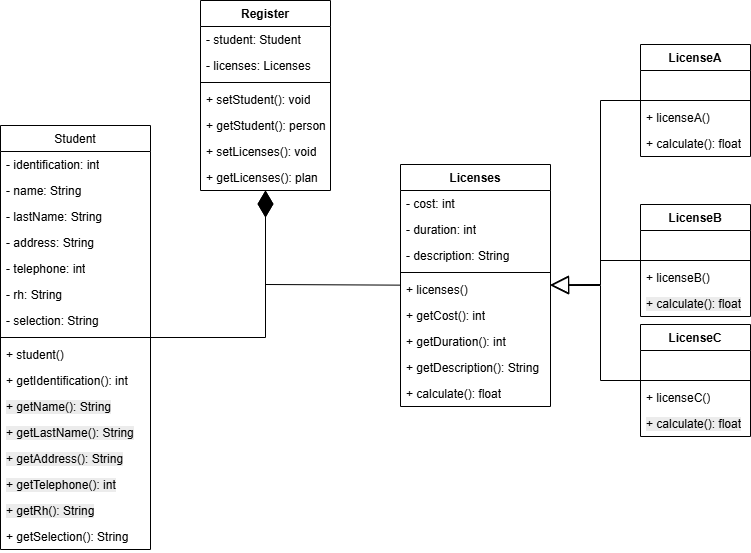

The diagram above was exported from draw.io. Its source (the exported page's mxGraphModel, read from the mxfile embedded in the PNG):
<mxGraphModel dx="1111" dy="431" grid="1" gridSize="10" guides="1" tooltips="1" connect="1" arrows="1" fold="1" page="1" pageScale="1" pageWidth="827" pageHeight="1169" math="0" shadow="0">
  <root>
    <mxCell id="N7b9uvxo45vZMlQ1m3f3-0" />
    <mxCell id="N7b9uvxo45vZMlQ1m3f3-1" parent="N7b9uvxo45vZMlQ1m3f3-0" />
    <mxCell id="N7b9uvxo45vZMlQ1m3f3-2" value="&lt;span style=&quot;font-weight: 400; text-align: left;&quot;&gt;Student&lt;/span&gt;" style="swimlane;fontStyle=1;align=center;verticalAlign=top;childLayout=stackLayout;horizontal=1;startSize=26;horizontalStack=0;resizeParent=1;resizeParentMax=0;resizeLast=0;collapsible=1;marginBottom=0;whiteSpace=wrap;html=1;" parent="N7b9uvxo45vZMlQ1m3f3-1" vertex="1">
      <mxGeometry x="40" y="161" width="150" height="424" as="geometry" />
    </mxCell>
    <mxCell id="N7b9uvxo45vZMlQ1m3f3-3" value="- identification: int" style="text;strokeColor=none;fillColor=none;align=left;verticalAlign=top;spacingLeft=4;spacingRight=4;overflow=hidden;rotatable=0;points=[[0,0.5],[1,0.5]];portConstraint=eastwest;whiteSpace=wrap;html=1;" parent="N7b9uvxo45vZMlQ1m3f3-2" vertex="1">
      <mxGeometry y="26" width="150" height="26" as="geometry" />
    </mxCell>
    <mxCell id="N7b9uvxo45vZMlQ1m3f3-4" value="- name: String" style="text;strokeColor=none;fillColor=none;align=left;verticalAlign=top;spacingLeft=4;spacingRight=4;overflow=hidden;rotatable=0;points=[[0,0.5],[1,0.5]];portConstraint=eastwest;whiteSpace=wrap;html=1;" parent="N7b9uvxo45vZMlQ1m3f3-2" vertex="1">
      <mxGeometry y="52" width="150" height="26" as="geometry" />
    </mxCell>
    <mxCell id="N7b9uvxo45vZMlQ1m3f3-5" value="- lastName: String" style="text;strokeColor=none;fillColor=none;align=left;verticalAlign=top;spacingLeft=4;spacingRight=4;overflow=hidden;rotatable=0;points=[[0,0.5],[1,0.5]];portConstraint=eastwest;whiteSpace=wrap;html=1;" parent="N7b9uvxo45vZMlQ1m3f3-2" vertex="1">
      <mxGeometry y="78" width="150" height="26" as="geometry" />
    </mxCell>
    <mxCell id="N7b9uvxo45vZMlQ1m3f3-6" value="- address: String" style="text;strokeColor=none;fillColor=none;align=left;verticalAlign=top;spacingLeft=4;spacingRight=4;overflow=hidden;rotatable=0;points=[[0,0.5],[1,0.5]];portConstraint=eastwest;whiteSpace=wrap;html=1;" parent="N7b9uvxo45vZMlQ1m3f3-2" vertex="1">
      <mxGeometry y="104" width="150" height="26" as="geometry" />
    </mxCell>
    <mxCell id="N7b9uvxo45vZMlQ1m3f3-7" value="- telephone: int" style="text;strokeColor=none;fillColor=none;align=left;verticalAlign=top;spacingLeft=4;spacingRight=4;overflow=hidden;rotatable=0;points=[[0,0.5],[1,0.5]];portConstraint=eastwest;whiteSpace=wrap;html=1;" parent="N7b9uvxo45vZMlQ1m3f3-2" vertex="1">
      <mxGeometry y="130" width="150" height="26" as="geometry" />
    </mxCell>
    <mxCell id="N7b9uvxo45vZMlQ1m3f3-8" value="- rh: String" style="text;strokeColor=none;fillColor=none;align=left;verticalAlign=top;spacingLeft=4;spacingRight=4;overflow=hidden;rotatable=0;points=[[0,0.5],[1,0.5]];portConstraint=eastwest;whiteSpace=wrap;html=1;" parent="N7b9uvxo45vZMlQ1m3f3-2" vertex="1">
      <mxGeometry y="156" width="150" height="26" as="geometry" />
    </mxCell>
    <mxCell id="SHKFvKtnKlZmYqc5ca6J-0" value="- selection: String" style="text;strokeColor=none;fillColor=none;align=left;verticalAlign=top;spacingLeft=4;spacingRight=4;overflow=hidden;rotatable=0;points=[[0,0.5],[1,0.5]];portConstraint=eastwest;whiteSpace=wrap;html=1;" parent="N7b9uvxo45vZMlQ1m3f3-2" vertex="1">
      <mxGeometry y="182" width="150" height="26" as="geometry" />
    </mxCell>
    <mxCell id="N7b9uvxo45vZMlQ1m3f3-9" value="" style="line;strokeWidth=1;fillColor=none;align=left;verticalAlign=middle;spacingTop=-1;spacingLeft=3;spacingRight=3;rotatable=0;labelPosition=right;points=[];portConstraint=eastwest;strokeColor=inherit;" parent="N7b9uvxo45vZMlQ1m3f3-2" vertex="1">
      <mxGeometry y="208" width="150" height="8" as="geometry" />
    </mxCell>
    <mxCell id="N7b9uvxo45vZMlQ1m3f3-10" value="+ student()" style="text;strokeColor=none;fillColor=none;align=left;verticalAlign=top;spacingLeft=4;spacingRight=4;overflow=hidden;rotatable=0;points=[[0,0.5],[1,0.5]];portConstraint=eastwest;whiteSpace=wrap;html=1;" parent="N7b9uvxo45vZMlQ1m3f3-2" vertex="1">
      <mxGeometry y="216" width="150" height="26" as="geometry" />
    </mxCell>
    <mxCell id="N7b9uvxo45vZMlQ1m3f3-11" value="+ getIdentification(): int" style="text;strokeColor=none;fillColor=none;align=left;verticalAlign=top;spacingLeft=4;spacingRight=4;overflow=hidden;rotatable=0;points=[[0,0.5],[1,0.5]];portConstraint=eastwest;whiteSpace=wrap;html=1;" parent="N7b9uvxo45vZMlQ1m3f3-2" vertex="1">
      <mxGeometry y="242" width="150" height="26" as="geometry" />
    </mxCell>
    <mxCell id="N7b9uvxo45vZMlQ1m3f3-12" value="&lt;span style=&quot;color: rgb(0, 0, 0); font-family: Helvetica; font-size: 12px; font-style: normal; font-variant-ligatures: normal; font-variant-caps: normal; font-weight: 400; letter-spacing: normal; orphans: 2; text-align: left; text-indent: 0px; text-transform: none; widows: 2; word-spacing: 0px; -webkit-text-stroke-width: 0px; white-space: normal; background-color: rgb(236, 236, 236); text-decoration-thickness: initial; text-decoration-style: initial; text-decoration-color: initial; float: none; display: inline !important;&quot;&gt;+ getName(): String&lt;/span&gt;" style="text;strokeColor=none;fillColor=none;align=left;verticalAlign=top;spacingLeft=4;spacingRight=4;overflow=hidden;rotatable=0;points=[[0,0.5],[1,0.5]];portConstraint=eastwest;whiteSpace=wrap;html=1;" parent="N7b9uvxo45vZMlQ1m3f3-2" vertex="1">
      <mxGeometry y="268" width="150" height="26" as="geometry" />
    </mxCell>
    <mxCell id="N7b9uvxo45vZMlQ1m3f3-13" value="&lt;span style=&quot;color: rgb(0, 0, 0); font-family: Helvetica; font-size: 12px; font-style: normal; font-variant-ligatures: normal; font-variant-caps: normal; font-weight: 400; letter-spacing: normal; orphans: 2; text-align: left; text-indent: 0px; text-transform: none; widows: 2; word-spacing: 0px; -webkit-text-stroke-width: 0px; white-space: normal; background-color: rgb(236, 236, 236); text-decoration-thickness: initial; text-decoration-style: initial; text-decoration-color: initial; float: none; display: inline !important;&quot;&gt;+ getLastName(): String&lt;/span&gt;" style="text;strokeColor=none;fillColor=none;align=left;verticalAlign=top;spacingLeft=4;spacingRight=4;overflow=hidden;rotatable=0;points=[[0,0.5],[1,0.5]];portConstraint=eastwest;whiteSpace=wrap;html=1;" parent="N7b9uvxo45vZMlQ1m3f3-2" vertex="1">
      <mxGeometry y="294" width="150" height="26" as="geometry" />
    </mxCell>
    <mxCell id="N7b9uvxo45vZMlQ1m3f3-14" value="&lt;span style=&quot;color: rgb(0, 0, 0); font-family: Helvetica; font-size: 12px; font-style: normal; font-variant-ligatures: normal; font-variant-caps: normal; font-weight: 400; letter-spacing: normal; orphans: 2; text-align: left; text-indent: 0px; text-transform: none; widows: 2; word-spacing: 0px; -webkit-text-stroke-width: 0px; white-space: normal; background-color: rgb(236, 236, 236); text-decoration-thickness: initial; text-decoration-style: initial; text-decoration-color: initial; float: none; display: inline !important;&quot;&gt;+ getAddress(): String&lt;/span&gt;" style="text;strokeColor=none;fillColor=none;align=left;verticalAlign=top;spacingLeft=4;spacingRight=4;overflow=hidden;rotatable=0;points=[[0,0.5],[1,0.5]];portConstraint=eastwest;whiteSpace=wrap;html=1;" parent="N7b9uvxo45vZMlQ1m3f3-2" vertex="1">
      <mxGeometry y="320" width="150" height="26" as="geometry" />
    </mxCell>
    <mxCell id="N7b9uvxo45vZMlQ1m3f3-15" value="&lt;span style=&quot;color: rgb(0, 0, 0); font-family: Helvetica; font-size: 12px; font-style: normal; font-variant-ligatures: normal; font-variant-caps: normal; font-weight: 400; letter-spacing: normal; orphans: 2; text-align: left; text-indent: 0px; text-transform: none; widows: 2; word-spacing: 0px; -webkit-text-stroke-width: 0px; white-space: normal; background-color: rgb(236, 236, 236); text-decoration-thickness: initial; text-decoration-style: initial; text-decoration-color: initial; float: none; display: inline !important;&quot;&gt;+ getTelephone(): int&lt;/span&gt;" style="text;strokeColor=none;fillColor=none;align=left;verticalAlign=top;spacingLeft=4;spacingRight=4;overflow=hidden;rotatable=0;points=[[0,0.5],[1,0.5]];portConstraint=eastwest;whiteSpace=wrap;html=1;" parent="N7b9uvxo45vZMlQ1m3f3-2" vertex="1">
      <mxGeometry y="346" width="150" height="26" as="geometry" />
    </mxCell>
    <mxCell id="N7b9uvxo45vZMlQ1m3f3-16" value="&lt;span style=&quot;color: rgb(0, 0, 0); font-family: Helvetica; font-size: 12px; font-style: normal; font-variant-ligatures: normal; font-variant-caps: normal; font-weight: 400; letter-spacing: normal; orphans: 2; text-align: left; text-indent: 0px; text-transform: none; widows: 2; word-spacing: 0px; -webkit-text-stroke-width: 0px; white-space: normal; background-color: rgb(236, 236, 236); text-decoration-thickness: initial; text-decoration-style: initial; text-decoration-color: initial; float: none; display: inline !important;&quot;&gt;+ getRh(): String&lt;/span&gt;" style="text;strokeColor=none;fillColor=none;align=left;verticalAlign=top;spacingLeft=4;spacingRight=4;overflow=hidden;rotatable=0;points=[[0,0.5],[1,0.5]];portConstraint=eastwest;whiteSpace=wrap;html=1;" parent="N7b9uvxo45vZMlQ1m3f3-2" vertex="1">
      <mxGeometry y="372" width="150" height="26" as="geometry" />
    </mxCell>
    <mxCell id="SHKFvKtnKlZmYqc5ca6J-1" value="+ getSelection(): String" style="text;strokeColor=none;fillColor=none;align=left;verticalAlign=top;spacingLeft=4;spacingRight=4;overflow=hidden;rotatable=0;points=[[0,0.5],[1,0.5]];portConstraint=eastwest;whiteSpace=wrap;html=1;" parent="N7b9uvxo45vZMlQ1m3f3-2" vertex="1">
      <mxGeometry y="398" width="150" height="26" as="geometry" />
    </mxCell>
    <mxCell id="N7b9uvxo45vZMlQ1m3f3-17" value="Register" style="swimlane;fontStyle=1;align=center;verticalAlign=top;childLayout=stackLayout;horizontal=1;startSize=26;horizontalStack=0;resizeParent=1;resizeParentMax=0;resizeLast=0;collapsible=1;marginBottom=0;whiteSpace=wrap;html=1;" parent="N7b9uvxo45vZMlQ1m3f3-1" vertex="1">
      <mxGeometry x="240" y="36" width="130" height="190" as="geometry" />
    </mxCell>
    <mxCell id="N7b9uvxo45vZMlQ1m3f3-18" value="- student: Student" style="text;strokeColor=none;fillColor=none;align=left;verticalAlign=top;spacingLeft=4;spacingRight=4;overflow=hidden;rotatable=0;points=[[0,0.5],[1,0.5]];portConstraint=eastwest;whiteSpace=wrap;html=1;" parent="N7b9uvxo45vZMlQ1m3f3-17" vertex="1">
      <mxGeometry y="26" width="130" height="26" as="geometry" />
    </mxCell>
    <mxCell id="HpHTTSd7bvV_PzFkqmvJ-0" value="- licenses: Licenses" style="text;strokeColor=none;fillColor=none;align=left;verticalAlign=top;spacingLeft=4;spacingRight=4;overflow=hidden;rotatable=0;points=[[0,0.5],[1,0.5]];portConstraint=eastwest;whiteSpace=wrap;html=1;" parent="N7b9uvxo45vZMlQ1m3f3-17" vertex="1">
      <mxGeometry y="52" width="130" height="26" as="geometry" />
    </mxCell>
    <mxCell id="N7b9uvxo45vZMlQ1m3f3-19" value="" style="line;strokeWidth=1;fillColor=none;align=left;verticalAlign=middle;spacingTop=-1;spacingLeft=3;spacingRight=3;rotatable=0;labelPosition=right;points=[];portConstraint=eastwest;strokeColor=inherit;" parent="N7b9uvxo45vZMlQ1m3f3-17" vertex="1">
      <mxGeometry y="78" width="130" height="8" as="geometry" />
    </mxCell>
    <mxCell id="N7b9uvxo45vZMlQ1m3f3-20" value="+ setStudent(): void" style="text;strokeColor=none;fillColor=none;align=left;verticalAlign=top;spacingLeft=4;spacingRight=4;overflow=hidden;rotatable=0;points=[[0,0.5],[1,0.5]];portConstraint=eastwest;whiteSpace=wrap;html=1;" parent="N7b9uvxo45vZMlQ1m3f3-17" vertex="1">
      <mxGeometry y="86" width="130" height="26" as="geometry" />
    </mxCell>
    <mxCell id="N7b9uvxo45vZMlQ1m3f3-21" value="+ getStudent(): person" style="text;strokeColor=none;fillColor=none;align=left;verticalAlign=top;spacingLeft=4;spacingRight=4;overflow=hidden;rotatable=0;points=[[0,0.5],[1,0.5]];portConstraint=eastwest;whiteSpace=wrap;html=1;" parent="N7b9uvxo45vZMlQ1m3f3-17" vertex="1">
      <mxGeometry y="112" width="130" height="26" as="geometry" />
    </mxCell>
    <mxCell id="N7b9uvxo45vZMlQ1m3f3-22" value="+ setLicenses(): void" style="text;strokeColor=none;fillColor=none;align=left;verticalAlign=top;spacingLeft=4;spacingRight=4;overflow=hidden;rotatable=0;points=[[0,0.5],[1,0.5]];portConstraint=eastwest;whiteSpace=wrap;html=1;" parent="N7b9uvxo45vZMlQ1m3f3-17" vertex="1">
      <mxGeometry y="138" width="130" height="26" as="geometry" />
    </mxCell>
    <mxCell id="N7b9uvxo45vZMlQ1m3f3-23" value="+ getLicenses(): plan" style="text;strokeColor=none;fillColor=none;align=left;verticalAlign=top;spacingLeft=4;spacingRight=4;overflow=hidden;rotatable=0;points=[[0,0.5],[1,0.5]];portConstraint=eastwest;whiteSpace=wrap;html=1;" parent="N7b9uvxo45vZMlQ1m3f3-17" vertex="1">
      <mxGeometry y="164" width="130" height="26" as="geometry" />
    </mxCell>
    <mxCell id="N7b9uvxo45vZMlQ1m3f3-24" value="Licenses" style="swimlane;fontStyle=1;align=center;verticalAlign=top;childLayout=stackLayout;horizontal=1;startSize=26;horizontalStack=0;resizeParent=1;resizeParentMax=0;resizeLast=0;collapsible=1;marginBottom=0;whiteSpace=wrap;html=1;" parent="N7b9uvxo45vZMlQ1m3f3-1" vertex="1">
      <mxGeometry x="440" y="200" width="150" height="242" as="geometry" />
    </mxCell>
    <mxCell id="N7b9uvxo45vZMlQ1m3f3-25" value="- cost: int" style="text;strokeColor=none;fillColor=none;align=left;verticalAlign=top;spacingLeft=4;spacingRight=4;overflow=hidden;rotatable=0;points=[[0,0.5],[1,0.5]];portConstraint=eastwest;whiteSpace=wrap;html=1;" parent="N7b9uvxo45vZMlQ1m3f3-24" vertex="1">
      <mxGeometry y="26" width="150" height="26" as="geometry" />
    </mxCell>
    <mxCell id="N7b9uvxo45vZMlQ1m3f3-26" value="- duration: int" style="text;strokeColor=none;fillColor=none;align=left;verticalAlign=top;spacingLeft=4;spacingRight=4;overflow=hidden;rotatable=0;points=[[0,0.5],[1,0.5]];portConstraint=eastwest;whiteSpace=wrap;html=1;" parent="N7b9uvxo45vZMlQ1m3f3-24" vertex="1">
      <mxGeometry y="52" width="150" height="26" as="geometry" />
    </mxCell>
    <mxCell id="N7b9uvxo45vZMlQ1m3f3-27" value="- description: String" style="text;strokeColor=none;fillColor=none;align=left;verticalAlign=top;spacingLeft=4;spacingRight=4;overflow=hidden;rotatable=0;points=[[0,0.5],[1,0.5]];portConstraint=eastwest;whiteSpace=wrap;html=1;" parent="N7b9uvxo45vZMlQ1m3f3-24" vertex="1">
      <mxGeometry y="78" width="150" height="26" as="geometry" />
    </mxCell>
    <mxCell id="N7b9uvxo45vZMlQ1m3f3-28" value="" style="line;strokeWidth=1;fillColor=none;align=left;verticalAlign=middle;spacingTop=-1;spacingLeft=3;spacingRight=3;rotatable=0;labelPosition=right;points=[];portConstraint=eastwest;strokeColor=inherit;" parent="N7b9uvxo45vZMlQ1m3f3-24" vertex="1">
      <mxGeometry y="104" width="150" height="8" as="geometry" />
    </mxCell>
    <mxCell id="N7b9uvxo45vZMlQ1m3f3-29" value="+ licenses()" style="text;strokeColor=none;fillColor=none;align=left;verticalAlign=top;spacingLeft=4;spacingRight=4;overflow=hidden;rotatable=0;points=[[0,0.5],[1,0.5]];portConstraint=eastwest;whiteSpace=wrap;html=1;" parent="N7b9uvxo45vZMlQ1m3f3-24" vertex="1">
      <mxGeometry y="112" width="150" height="26" as="geometry" />
    </mxCell>
    <mxCell id="N7b9uvxo45vZMlQ1m3f3-30" value="+ getCost(): int" style="text;strokeColor=none;fillColor=none;align=left;verticalAlign=top;spacingLeft=4;spacingRight=4;overflow=hidden;rotatable=0;points=[[0,0.5],[1,0.5]];portConstraint=eastwest;whiteSpace=wrap;html=1;" parent="N7b9uvxo45vZMlQ1m3f3-24" vertex="1">
      <mxGeometry y="138" width="150" height="26" as="geometry" />
    </mxCell>
    <mxCell id="N7b9uvxo45vZMlQ1m3f3-31" value="+ getDuration(): int" style="text;strokeColor=none;fillColor=none;align=left;verticalAlign=top;spacingLeft=4;spacingRight=4;overflow=hidden;rotatable=0;points=[[0,0.5],[1,0.5]];portConstraint=eastwest;whiteSpace=wrap;html=1;" parent="N7b9uvxo45vZMlQ1m3f3-24" vertex="1">
      <mxGeometry y="164" width="150" height="26" as="geometry" />
    </mxCell>
    <mxCell id="N7b9uvxo45vZMlQ1m3f3-32" value="+ getDescription(): String" style="text;strokeColor=none;fillColor=none;align=left;verticalAlign=top;spacingLeft=4;spacingRight=4;overflow=hidden;rotatable=0;points=[[0,0.5],[1,0.5]];portConstraint=eastwest;whiteSpace=wrap;html=1;" parent="N7b9uvxo45vZMlQ1m3f3-24" vertex="1">
      <mxGeometry y="190" width="150" height="26" as="geometry" />
    </mxCell>
    <mxCell id="YGOqYDbPvvZreR4GRUxe-0" value="+ calculate(): float" style="text;strokeColor=none;fillColor=none;align=left;verticalAlign=top;spacingLeft=4;spacingRight=4;overflow=hidden;rotatable=0;points=[[0,0.5],[1,0.5]];portConstraint=eastwest;whiteSpace=wrap;html=1;" parent="N7b9uvxo45vZMlQ1m3f3-24" vertex="1">
      <mxGeometry y="216" width="150" height="26" as="geometry" />
    </mxCell>
    <mxCell id="N7b9uvxo45vZMlQ1m3f3-33" value="LicenseA" style="swimlane;fontStyle=1;align=center;verticalAlign=top;childLayout=stackLayout;horizontal=1;startSize=26;horizontalStack=0;resizeParent=1;resizeParentMax=0;resizeLast=0;collapsible=1;marginBottom=0;whiteSpace=wrap;html=1;" parent="N7b9uvxo45vZMlQ1m3f3-1" vertex="1">
      <mxGeometry x="680" y="80" width="110" height="112" as="geometry" />
    </mxCell>
    <mxCell id="N7b9uvxo45vZMlQ1m3f3-34" value="&amp;nbsp;" style="text;strokeColor=none;fillColor=none;align=left;verticalAlign=top;spacingLeft=4;spacingRight=4;overflow=hidden;rotatable=0;points=[[0,0.5],[1,0.5]];portConstraint=eastwest;whiteSpace=wrap;html=1;" parent="N7b9uvxo45vZMlQ1m3f3-33" vertex="1">
      <mxGeometry y="26" width="110" height="26" as="geometry" />
    </mxCell>
    <mxCell id="N7b9uvxo45vZMlQ1m3f3-35" value="" style="line;strokeWidth=1;fillColor=none;align=left;verticalAlign=middle;spacingTop=-1;spacingLeft=3;spacingRight=3;rotatable=0;labelPosition=right;points=[];portConstraint=eastwest;strokeColor=inherit;" parent="N7b9uvxo45vZMlQ1m3f3-33" vertex="1">
      <mxGeometry y="52" width="110" height="8" as="geometry" />
    </mxCell>
    <mxCell id="N7b9uvxo45vZMlQ1m3f3-36" value="+ licenseA()" style="text;strokeColor=none;fillColor=none;align=left;verticalAlign=top;spacingLeft=4;spacingRight=4;overflow=hidden;rotatable=0;points=[[0,0.5],[1,0.5]];portConstraint=eastwest;whiteSpace=wrap;html=1;" parent="N7b9uvxo45vZMlQ1m3f3-33" vertex="1">
      <mxGeometry y="60" width="110" height="26" as="geometry" />
    </mxCell>
    <mxCell id="YGOqYDbPvvZreR4GRUxe-1" value="+ calculate(): float" style="text;strokeColor=none;fillColor=none;align=left;verticalAlign=top;spacingLeft=4;spacingRight=4;overflow=hidden;rotatable=0;points=[[0,0.5],[1,0.5]];portConstraint=eastwest;whiteSpace=wrap;html=1;" parent="N7b9uvxo45vZMlQ1m3f3-33" vertex="1">
      <mxGeometry y="86" width="110" height="26" as="geometry" />
    </mxCell>
    <mxCell id="N7b9uvxo45vZMlQ1m3f3-37" value="LicenseB" style="swimlane;fontStyle=1;align=center;verticalAlign=top;childLayout=stackLayout;horizontal=1;startSize=26;horizontalStack=0;resizeParent=1;resizeParentMax=0;resizeLast=0;collapsible=1;marginBottom=0;whiteSpace=wrap;html=1;" parent="N7b9uvxo45vZMlQ1m3f3-1" vertex="1">
      <mxGeometry x="680" y="240" width="110" height="112" as="geometry" />
    </mxCell>
    <mxCell id="N7b9uvxo45vZMlQ1m3f3-38" value="&amp;nbsp;" style="text;strokeColor=none;fillColor=none;align=left;verticalAlign=top;spacingLeft=4;spacingRight=4;overflow=hidden;rotatable=0;points=[[0,0.5],[1,0.5]];portConstraint=eastwest;whiteSpace=wrap;html=1;" parent="N7b9uvxo45vZMlQ1m3f3-37" vertex="1">
      <mxGeometry y="26" width="110" height="26" as="geometry" />
    </mxCell>
    <mxCell id="N7b9uvxo45vZMlQ1m3f3-39" value="" style="line;strokeWidth=1;fillColor=none;align=left;verticalAlign=middle;spacingTop=-1;spacingLeft=3;spacingRight=3;rotatable=0;labelPosition=right;points=[];portConstraint=eastwest;strokeColor=inherit;" parent="N7b9uvxo45vZMlQ1m3f3-37" vertex="1">
      <mxGeometry y="52" width="110" height="8" as="geometry" />
    </mxCell>
    <mxCell id="N7b9uvxo45vZMlQ1m3f3-40" value="+ licenseB()" style="text;strokeColor=none;fillColor=none;align=left;verticalAlign=top;spacingLeft=4;spacingRight=4;overflow=hidden;rotatable=0;points=[[0,0.5],[1,0.5]];portConstraint=eastwest;whiteSpace=wrap;html=1;" parent="N7b9uvxo45vZMlQ1m3f3-37" vertex="1">
      <mxGeometry y="60" width="110" height="26" as="geometry" />
    </mxCell>
    <mxCell id="YGOqYDbPvvZreR4GRUxe-2" value="&lt;span style=&quot;color: rgb(0, 0, 0); font-family: Helvetica; font-size: 12px; font-style: normal; font-variant-ligatures: normal; font-variant-caps: normal; font-weight: 400; letter-spacing: normal; orphans: 2; text-align: left; text-indent: 0px; text-transform: none; widows: 2; word-spacing: 0px; -webkit-text-stroke-width: 0px; white-space: normal; background-color: rgb(236, 236, 236); text-decoration-thickness: initial; text-decoration-style: initial; text-decoration-color: initial; float: none; display: inline !important;&quot;&gt;+ calculate(): float&lt;/span&gt;" style="text;strokeColor=none;fillColor=none;align=left;verticalAlign=top;spacingLeft=4;spacingRight=4;overflow=hidden;rotatable=0;points=[[0,0.5],[1,0.5]];portConstraint=eastwest;whiteSpace=wrap;html=1;" parent="N7b9uvxo45vZMlQ1m3f3-37" vertex="1">
      <mxGeometry y="86" width="110" height="26" as="geometry" />
    </mxCell>
    <mxCell id="N7b9uvxo45vZMlQ1m3f3-41" value="LicenseC" style="swimlane;fontStyle=1;align=center;verticalAlign=top;childLayout=stackLayout;horizontal=1;startSize=26;horizontalStack=0;resizeParent=1;resizeParentMax=0;resizeLast=0;collapsible=1;marginBottom=0;whiteSpace=wrap;html=1;" parent="N7b9uvxo45vZMlQ1m3f3-1" vertex="1">
      <mxGeometry x="680" y="360" width="110" height="112" as="geometry" />
    </mxCell>
    <mxCell id="N7b9uvxo45vZMlQ1m3f3-42" value="&amp;nbsp;" style="text;strokeColor=none;fillColor=none;align=left;verticalAlign=top;spacingLeft=4;spacingRight=4;overflow=hidden;rotatable=0;points=[[0,0.5],[1,0.5]];portConstraint=eastwest;whiteSpace=wrap;html=1;" parent="N7b9uvxo45vZMlQ1m3f3-41" vertex="1">
      <mxGeometry y="26" width="110" height="26" as="geometry" />
    </mxCell>
    <mxCell id="N7b9uvxo45vZMlQ1m3f3-43" value="" style="line;strokeWidth=1;fillColor=none;align=left;verticalAlign=middle;spacingTop=-1;spacingLeft=3;spacingRight=3;rotatable=0;labelPosition=right;points=[];portConstraint=eastwest;strokeColor=inherit;" parent="N7b9uvxo45vZMlQ1m3f3-41" vertex="1">
      <mxGeometry y="52" width="110" height="8" as="geometry" />
    </mxCell>
    <mxCell id="N7b9uvxo45vZMlQ1m3f3-44" value="+ licenseC()" style="text;strokeColor=none;fillColor=none;align=left;verticalAlign=top;spacingLeft=4;spacingRight=4;overflow=hidden;rotatable=0;points=[[0,0.5],[1,0.5]];portConstraint=eastwest;whiteSpace=wrap;html=1;" parent="N7b9uvxo45vZMlQ1m3f3-41" vertex="1">
      <mxGeometry y="60" width="110" height="26" as="geometry" />
    </mxCell>
    <mxCell id="YGOqYDbPvvZreR4GRUxe-3" value="&lt;span style=&quot;color: rgb(0, 0, 0); font-family: Helvetica; font-size: 12px; font-style: normal; font-variant-ligatures: normal; font-variant-caps: normal; font-weight: 400; letter-spacing: normal; orphans: 2; text-align: left; text-indent: 0px; text-transform: none; widows: 2; word-spacing: 0px; -webkit-text-stroke-width: 0px; white-space: normal; background-color: rgb(236, 236, 236); text-decoration-thickness: initial; text-decoration-style: initial; text-decoration-color: initial; float: none; display: inline !important;&quot;&gt;+ calculate(): float&lt;/span&gt;" style="text;strokeColor=none;fillColor=none;align=left;verticalAlign=top;spacingLeft=4;spacingRight=4;overflow=hidden;rotatable=0;points=[[0,0.5],[1,0.5]];portConstraint=eastwest;whiteSpace=wrap;html=1;" parent="N7b9uvxo45vZMlQ1m3f3-41" vertex="1">
      <mxGeometry y="86" width="110" height="26" as="geometry" />
    </mxCell>
    <mxCell id="N7b9uvxo45vZMlQ1m3f3-45" value="" style="endArrow=block;endSize=16;endFill=0;html=1;rounded=0;" parent="N7b9uvxo45vZMlQ1m3f3-1" source="N7b9uvxo45vZMlQ1m3f3-37" target="N7b9uvxo45vZMlQ1m3f3-24" edge="1">
      <mxGeometry width="160" relative="1" as="geometry">
        <mxPoint x="310" y="307.41" as="sourcePoint" />
        <mxPoint x="470" y="307.41" as="targetPoint" />
        <Array as="points">
          <mxPoint x="640" y="296" />
          <mxPoint x="640" y="320" />
        </Array>
      </mxGeometry>
    </mxCell>
    <mxCell id="N7b9uvxo45vZMlQ1m3f3-46" value="" style="endArrow=block;endSize=16;endFill=0;html=1;rounded=0;" parent="N7b9uvxo45vZMlQ1m3f3-1" source="N7b9uvxo45vZMlQ1m3f3-41" target="N7b9uvxo45vZMlQ1m3f3-24" edge="1">
      <mxGeometry width="160" relative="1" as="geometry">
        <mxPoint x="320" y="317.41" as="sourcePoint" />
        <mxPoint x="480" y="317.41" as="targetPoint" />
        <Array as="points">
          <mxPoint x="640" y="416" />
          <mxPoint x="640" y="321" />
        </Array>
      </mxGeometry>
    </mxCell>
    <mxCell id="N7b9uvxo45vZMlQ1m3f3-47" value="" style="endArrow=block;endSize=16;endFill=0;html=1;rounded=0;" parent="N7b9uvxo45vZMlQ1m3f3-1" source="N7b9uvxo45vZMlQ1m3f3-33" target="N7b9uvxo45vZMlQ1m3f3-24" edge="1">
      <mxGeometry width="160" relative="1" as="geometry">
        <mxPoint x="330" y="327.41" as="sourcePoint" />
        <mxPoint x="490" y="327.41" as="targetPoint" />
        <Array as="points">
          <mxPoint x="640" y="136" />
          <mxPoint x="640" y="320" />
        </Array>
      </mxGeometry>
    </mxCell>
    <mxCell id="N7b9uvxo45vZMlQ1m3f3-48" value="" style="endArrow=diamondThin;endFill=1;endSize=24;html=1;rounded=0;" parent="N7b9uvxo45vZMlQ1m3f3-1" source="N7b9uvxo45vZMlQ1m3f3-2" target="N7b9uvxo45vZMlQ1m3f3-17" edge="1">
      <mxGeometry width="160" relative="1" as="geometry">
        <mxPoint x="225" y="300" as="sourcePoint" />
        <mxPoint x="370" y="220" as="targetPoint" />
        <Array as="points">
          <mxPoint x="305" y="373" />
        </Array>
      </mxGeometry>
    </mxCell>
    <mxCell id="N7b9uvxo45vZMlQ1m3f3-49" value="" style="endArrow=diamondThin;endFill=1;endSize=24;html=1;rounded=0;" parent="N7b9uvxo45vZMlQ1m3f3-1" source="N7b9uvxo45vZMlQ1m3f3-24" target="N7b9uvxo45vZMlQ1m3f3-17" edge="1">
      <mxGeometry width="160" relative="1" as="geometry">
        <mxPoint x="235" y="310" as="sourcePoint" />
        <mxPoint x="395" y="310" as="targetPoint" />
        <Array as="points">
          <mxPoint x="305" y="320" />
        </Array>
      </mxGeometry>
    </mxCell>
  </root>
</mxGraphModel>